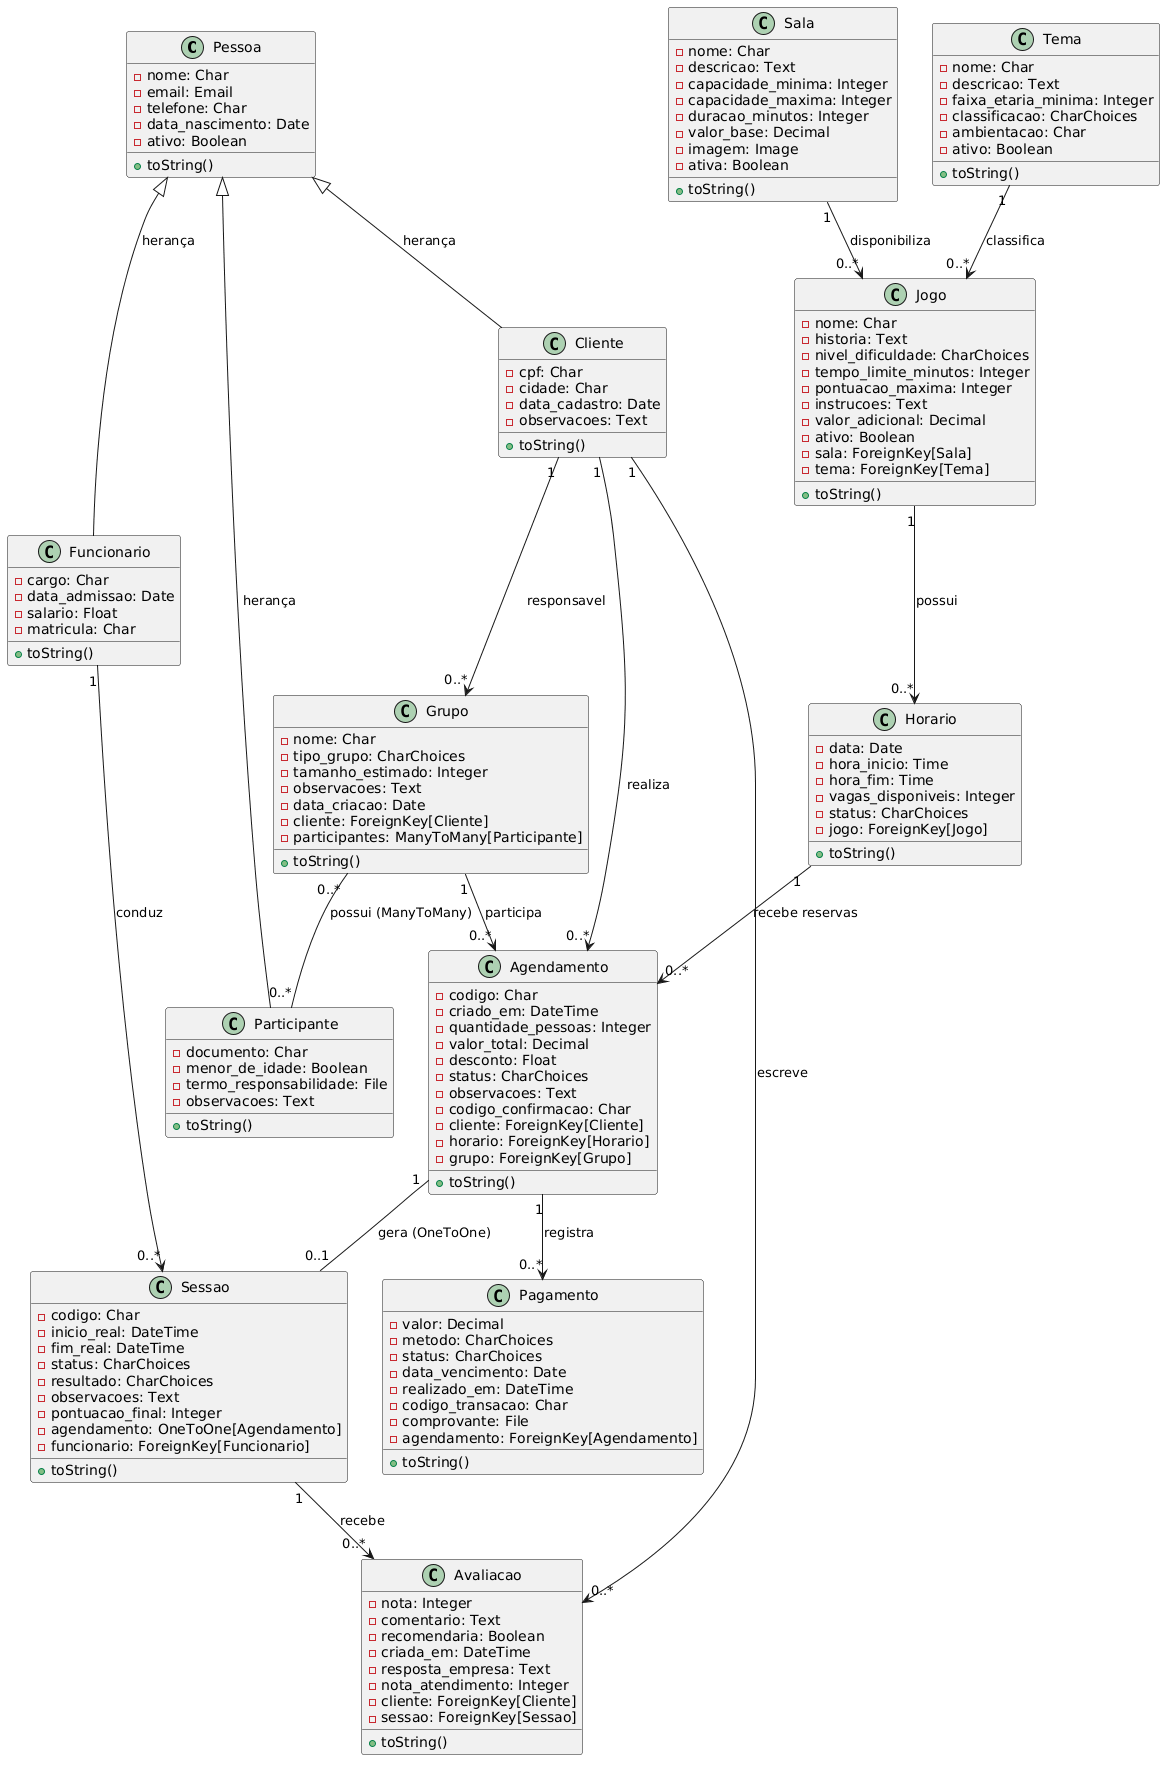

The diagram above was rendered by PlantUML. Its source (embedded in the PNG):
@startuml
class Pessoa{
 -nome: Char
 -email: Email
 -telefone: Char
 -data_nascimento: Date
 -ativo: Boolean
 +toString()
}
class Cliente{
 -cpf: Char
 -cidade: Char
 -data_cadastro: Date
 -observacoes: Text
 +toString()
}
class Funcionario{
 -cargo: Char
 -data_admissao: Date
 -salario: Float
 -matricula: Char
 +toString()
}
class Participante{
 -documento: Char
 -menor_de_idade: Boolean
 -termo_responsabilidade: File
 -observacoes: Text
 +toString()
}
class Sala{
 -nome: Char
 -descricao: Text
 -capacidade_minima: Integer
 -capacidade_maxima: Integer
 -duracao_minutos: Integer
 -valor_base: Decimal
 -imagem: Image
 -ativa: Boolean
 +toString()
}
class Tema{
 -nome: Char
 -descricao: Text
 -faixa_etaria_minima: Integer
 -classificacao: CharChoices
 -ambientacao: Char
 -ativo: Boolean
 +toString()
}
class Jogo{
 -nome: Char
 -historia: Text
 -nivel_dificuldade: CharChoices
 -tempo_limite_minutos: Integer
 -pontuacao_maxima: Integer
 -instrucoes: Text
 -valor_adicional: Decimal
 -ativo: Boolean
 -sala: ForeignKey[Sala]
 -tema: ForeignKey[Tema]
 +toString()
}
class Horario{
 -data: Date
 -hora_inicio: Time
 -hora_fim: Time
 -vagas_disponiveis: Integer
 -status: CharChoices
 -jogo: ForeignKey[Jogo]
 +toString()
}
class Grupo{
 -nome: Char
 -tipo_grupo: CharChoices
 -tamanho_estimado: Integer
 -observacoes: Text
 -data_criacao: Date
 -cliente: ForeignKey[Cliente]
 -participantes: ManyToMany[Participante]
 +toString()
}
class Agendamento{
 -codigo: Char
 -criado_em: DateTime
 -quantidade_pessoas: Integer
 -valor_total: Decimal
 -desconto: Float
 -status: CharChoices
 -observacoes: Text
 -codigo_confirmacao: Char
 -cliente: ForeignKey[Cliente]
 -horario: ForeignKey[Horario]
 -grupo: ForeignKey[Grupo]
 +toString()
}
class Pagamento{
 -valor: Decimal
 -metodo: CharChoices
 -status: CharChoices
 -data_vencimento: Date
 -realizado_em: DateTime
 -codigo_transacao: Char
 -comprovante: File
 -agendamento: ForeignKey[Agendamento]
 +toString()
}
class Sessao{
 -codigo: Char
 -inicio_real: DateTime
 -fim_real: DateTime
 -status: CharChoices
 -resultado: CharChoices
 -observacoes: Text
 -pontuacao_final: Integer
 -agendamento: OneToOne[Agendamento]
 -funcionario: ForeignKey[Funcionario]
 +toString()
}
class Avaliacao{
 -nota: Integer
 -comentario: Text
 -recomendaria: Boolean
 -criada_em: DateTime
 -resposta_empresa: Text
 -nota_atendimento: Integer
 -cliente: ForeignKey[Cliente]
 -sessao: ForeignKey[Sessao]
 +toString()
}

Cliente -up-|> Pessoa : herança
Funcionario -up-|> Pessoa : herança
Participante -up-|> Pessoa : herança

Sala "1" --> "0..*" Jogo : disponibiliza
Tema "1" --> "0..*" Jogo : classifica
Jogo "1" --> "0..*" Horario : possui
Cliente "1" --> "0..*" Grupo : responsavel
Grupo "0..*" -- "0..*" Participante : possui (ManyToMany)
Cliente "1" --> "0..*" Agendamento : realiza
Horario "1" --> "0..*" Agendamento : recebe reservas
Grupo "1" --> "0..*" Agendamento : participa
Agendamento "1" --> "0..*" Pagamento : registra
Agendamento "1" -- "0..1" Sessao : gera (OneToOne)
Funcionario "1" --> "0..*" Sessao : conduz
Sessao "1" --> "0..*" Avaliacao : recebe
Cliente "1" --> "0..*" Avaliacao : escreve
@enduml